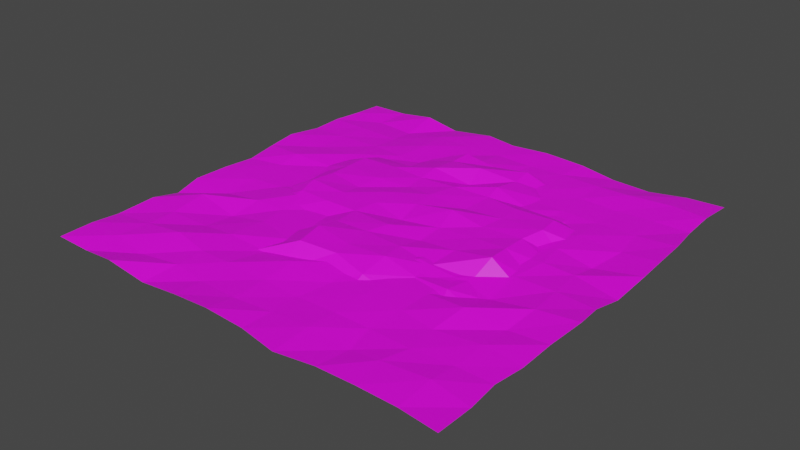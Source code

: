 # Source: Island_1.blend  (saved by Blender 2.92.15; exported with 4.5.12 LTS)
import bpy
from mathutils import Matrix  # noqa: F401  (used for matrix-valued properties, if any)

bpy.ops.wm.read_factory_settings(use_empty=True)
scene = bpy.context.scene
scene.name = 'Scene'

# ---- collections
col_collection = bpy.data.collections.new('Collection'); scene.collection.children.link(col_collection)

# ---- images (referenced by path relative to the original .blend; pixels are not part of the script)
import os
ASSET_DIR = os.environ.get("B2B_ASSET_DIR", "")  # directory of the original .blend (textures are referenced by path, not embedded)
HERE = os.path.dirname(os.path.abspath(__file__))  # packed textures are extracted next to this script under _unpacked/

def load_image(name, relpath, width, height, colorspace="sRGB"):
    """Load a texture the original file referenced (path relative to the .blend, or extracted next to this script)."""
    p = next((c for c in (os.path.join(HERE, relpath), os.path.join(ASSET_DIR, relpath)) if relpath and os.path.exists(c)), "")
    if p:
        img = bpy.data.images.load(p, check_existing=True)
        img.name = name
    else:  # same state as the original file: an image datablock whose file is absent (Cycles renders it pink)
        img = bpy.data.images.new(name, width, height)
        img.source = "FILE"
        img.filepath = "//" + (relpath or name)
    img.colorspace_settings.name = colorspace
    return img
img_lospec500_1x_png = load_image('lospec500-1x.png', 'lospec500-1x.png', 1024, 1024, 'sRGB')

# ---- materials (node trees are filled in below, after node groups)
mat_material_001 = bpy.data.materials.new('Material.001')
mat_material_001.use_transparent_shadow = False

# ---- material node trees
mat_material_001.use_nodes = True; mat_material_001.node_tree.nodes.clear()
_N = mat_material_001.node_tree.nodes; _L = mat_material_001.node_tree.links
n0 = _N.new('ShaderNodeBsdfPrincipled'); n0.name = 'Principled BSDF'; n0.location = (10, 300)
n0.distribution = 'GGX'
n0.subsurface_method = 'BURLEY'
n0.inputs[3].default_value = 1.45
n0.inputs[27].default_value = (0.0, 0.0, 0.0, 1.0)
n0.inputs[28].default_value = 1.0
n1 = _N.new('ShaderNodeOutputMaterial'); n1.name = 'Material Output'; n1.location = (300, 300)
n2 = _N.new('ShaderNodeTexImage'); n2.name = 'Image Texture'; n2.location = (-330, 204)
n2.image = img_lospec500_1x_png
n2.interpolation = 'Closest'
_L.new(n0.outputs[0], n1.inputs[0])
_L.new(n2.outputs[0], n0.inputs[0])
n1.is_active_output = True

# ---- world
world_world = bpy.data.worlds.new('World'); scene.world = world_world
world_world.use_nodes = True; world_world.node_tree.nodes.clear()
_N = world_world.node_tree.nodes; _L = world_world.node_tree.links
n0 = _N.new('ShaderNodeOutputWorld'); n0.name = 'World Output'; n0.location = (300, 300)
n1 = _N.new('ShaderNodeBackground'); n1.name = 'Background'; n1.location = (10, 300)
n1.inputs[0].default_value = (0.05088, 0.05088, 0.05088, 1.0)
_L.new(n1.outputs[0], n0.inputs[0])
n0.is_active_output = True
world_world.color = (0.05088, 0.05088, 0.05088)
world_world.use_sun_shadow = False
world_world.sun_shadow_jitter_overblur = 0.0

# ---- meshes
me_plane = bpy.data.meshes.new('Plane')
me_plane.from_pydata([(-1.491, -1.494, -0.1652), (1.513, -1.559, -0.1617), (-1.467, 1.467, -0.1839), (1.469, 1.541, -0.1768), (-1.535, 1.314, -0.1957), (-1.535, 1.018, -0.1336), (-1.527, 0.7941, -0.2129), (-1.506, 0.5414, -0.1433), (-1.489, 0.2749, -0.1075), (-1.501, 0.04672, -0.1491), (-1.484, -0.2757, -0.1523), (-1.495, -0.4652, -0.1515), (-1.501, -0.7126, -0.1724), (-1.492, -0.971, -0.1705), (-1.51, -1.189, -0.1854), (1.504, -1.247, -0.2135), (1.503, -1.004, -0.1989), (1.525, -0.7252, -0.1626), (1.47, -0.4507, -0.1564), (1.472, -0.2446, -0.1631), (1.52, 0.06043, -0.161), (1.455, 0.3021, -0.2174), (1.494, 0.544, -0.149), (1.516, 0.7819, -0.1934), (1.545, 0.9857, -0.1607), (1.496, 1.282, -0.1626), (-1.123, -1.5, -0.1671), (-0.7893, -1.519, -0.1376), (-0.3816, -1.504, -0.193), (0.02625, -1.514, -0.219), (0.3747, -1.502, -0.2103), (0.7243, -1.532, -0.1773), (1.15, -1.491, -0.2162), (1.161, 1.534, -0.1491), (0.7458, 1.49, -0.1892), (0.3827, 1.521, -0.2081), (0.003937, 1.493, -0.2271), (-0.4104, 1.494, -0.2339), (-0.7532, 1.475, -0.1885), (-1.125, 1.5, -0.1711), (1.164, -1.173, -0.1367), (0.7506, -1.214, -0.1712), (0.3965, -1.24, -0.04879), (0.04423, -1.182, 0.008668), (-0.3327, -1.241, 0.02866), (-0.7277, -1.219, -0.1436), (-1.159, -1.194, -0.1732), (1.1, -0.9787, -0.04777), (0.7504, -0.9628, -0.06684), (0.4194, -0.9673, 0.01963), (0.02409, -0.9993, 0.01406), (-0.383, -0.9493, 0.04487), (-0.7232, -0.9945, -0.1205), (-1.084, -0.9683, -0.08915), (1.126, -0.6528, -0.08677), (0.7464, -0.7563, -0.0418), (0.377, -0.7225, -0.0004293), (-0.03239, -0.7016, 0.004794), (-0.3771, -0.7124, -0.0008293), (-0.7605, -0.734, -0.116), (-1.126, -0.7483, -0.1041), (1.166, -0.4427, 0.04887), (0.7867, -0.463, -0.008856), (0.3974, -0.4605, -0.04478), (0.04656, -0.485, 0.0137), (-0.4046, -0.4399, -0.006595), (-0.7468, -0.4511, -0.005309), (-1.103, -0.4285, -0.01096), (1.135, -0.19, 0.01952), (0.7816, -0.1744, -0.002343), (0.402, -0.1867, -0.02284), (0.001029, -0.2506, -0.04839), (-0.3517, -0.201, 0.003023), (-0.7437, -0.2382, 0.006614), (-1.146, -0.2207, 0.01913), (1.121, 0.08735, -0.00114), (0.7152, 0.0384, -0.0007272), (0.354, 0.0613, 0.04982), (-0.02884, 0.01279, 0.007987), (-0.3691, 0.064, 0.01276), (-0.7388, -0.0116, -0.02075), (-1.122, 0.035, 0.005011), (1.185, 0.3134, 0.01606), (0.7568, 0.29, 0.002068), (0.3498, 0.2652, -0.02074), (-0.05782, 0.2574, 0.009381), (-0.3732, 0.3077, -0.02465), (-0.7045, 0.2341, 0.008), (-1.117, 0.2705, 0.009243), (1.151, 0.5583, 0.006367), (0.7416, 0.5308, 0.004412), (0.3902, 0.5958, -0.008517), (0.002352, 0.5481, 0.004782), (-0.3904, 0.5372, -0.01025), (-0.7484, 0.5551, -0.002023), (-1.125, 0.5167, 0.006259), (1.128, 0.7387, -0.08967), (0.7329, 0.7656, -0.08942), (0.3624, 0.7679, 0.02983), (0.006018, 0.7979, -0.06387), (-0.392, 0.7524, 0.02396), (-0.7132, 0.7583, -0.05483), (-1.137, 0.7781, -0.07823), (1.163, 1.055, -0.09414), (0.7331, 1.038, -0.0873), (0.3773, 1.068, -0.01482), (-0.01332, 1.012, 0.03689), (-0.377, 1.036, 0.002041), (-0.7541, 1.037, -0.09458), (-1.148, 1.018, -0.1086), (1.165, 1.275, -0.1886), (0.7969, 1.308, -0.1566), (0.3672, 1.288, 0.004703), (-0.02026, 1.262, -0.0385), (-0.3696, 1.262, 0.0115), (-0.7417, 1.244, -0.194), (-1.118, 1.291, -0.1753)], [], [(110, 25, 3, 33), (32, 1, 15, 40), (40, 15, 16, 47), (47, 16, 17, 54), (54, 17, 18, 61), (61, 18, 19, 68), (68, 19, 20, 75), (75, 20, 21, 82), (82, 21, 22, 89), (89, 22, 23, 96), (96, 23, 24, 103), (103, 24, 25, 110), (5, 109, 116, 4), (109, 108, 115, 116), (108, 107, 114, 115), (107, 106, 113, 114), (106, 105, 112, 113), (105, 104, 111, 112), (104, 103, 110, 111), (6, 102, 109, 5), (102, 101, 108, 109), (101, 100, 107, 108), (100, 99, 106, 107), (99, 98, 105, 106), (98, 97, 104, 105), (97, 96, 103, 104), (7, 95, 102, 6), (95, 94, 101, 102), (94, 93, 100, 101), (93, 92, 99, 100), (92, 91, 98, 99), (91, 90, 97, 98), (90, 89, 96, 97), (8, 88, 95, 7), (88, 87, 94, 95), (87, 86, 93, 94), (86, 85, 92, 93), (85, 84, 91, 92), (84, 83, 90, 91), (83, 82, 89, 90), (9, 81, 88, 8), (81, 80, 87, 88), (80, 79, 86, 87), (79, 78, 85, 86), (78, 77, 84, 85), (77, 76, 83, 84), (76, 75, 82, 83), (10, 74, 81, 9), (74, 73, 80, 81), (73, 72, 79, 80), (72, 71, 78, 79), (71, 70, 77, 78), (70, 69, 76, 77), (69, 68, 75, 76), (11, 67, 74, 10), (67, 66, 73, 74), (66, 65, 72, 73), (65, 64, 71, 72), (64, 63, 70, 71), (63, 62, 69, 70), (62, 61, 68, 69), (12, 60, 67, 11), (60, 59, 66, 67), (59, 58, 65, 66), (58, 57, 64, 65), (57, 56, 63, 64), (56, 55, 62, 63), (55, 54, 61, 62), (13, 53, 60, 12), (53, 52, 59, 60), (52, 51, 58, 59), (51, 50, 57, 58), (50, 49, 56, 57), (49, 48, 55, 56), (48, 47, 54, 55), (14, 46, 53, 13), (46, 45, 52, 53), (45, 44, 51, 52), (44, 43, 50, 51), (43, 42, 49, 50), (42, 41, 48, 49), (41, 40, 47, 48), (0, 26, 46, 14), (26, 27, 45, 46), (27, 28, 44, 45), (28, 29, 43, 44), (29, 30, 42, 43), (30, 31, 41, 42), (31, 32, 40, 41), (4, 116, 39, 2), (116, 115, 38, 39), (115, 114, 37, 38), (114, 113, 36, 37), (113, 112, 35, 36), (112, 111, 34, 35), (111, 110, 33, 34)])
_uv = me_plane.uv_layers.new(name='UVMap')
_uv.uv.foreach_set('vector', [0.3665, 0.4008, 0.3665, 0.4008, 0.3665, 0.4008, 0.3665, 0.4008, 0.3665, 0.4008, 0.3665, 0.4008, 0.3665, 0.4008, 0.3665, 0.4008, 0.3665, 0.4008, 0.3665, 0.4008, 0.3665, 0.4008, 0.3665, 0.4008, 0.3713, 0.4008, 0.3713, 0.4008, 0.3713, 0.4008, 0.3713, 0.4008, 0.3713, 0.4008, 0.3713, 0.4008, 0.3713, 0.4008, 0.3713, 0.4008, 0.3713, 0.4008, 0.3713, 0.4008, 0.3713, 0.4008, 0.3713, 0.4008, 0.3713, 0.4008, 0.3713, 0.4008, 0.3713, 0.4008, 0.3713, 0.4008, 0.3713, 0.4008, 0.3713, 0.4008, 0.3713, 0.4008, 0.3713, 0.4008, 0.3713, 0.4008, 0.3713, 0.4008, 0.3713, 0.4008, 0.3713, 0.4008, 0.3713, 0.4008, 0.3713, 0.4008, 0.3713, 0.4008, 0.3713, 0.4008, 0.3665, 0.4008, 0.3665, 0.4008, 0.3665, 0.4008, 0.3665, 0.4008, 0.3665, 0.4008, 0.3665, 0.4008, 0.3665, 0.4008, 0.3665, 0.4008, 0.3665, 0.4008, 0.3665, 0.4008, 0.3665, 0.4008, 0.3665, 0.4008, 0.3665, 0.4008, 0.3665, 0.4008, 0.3665, 0.4008, 0.3665, 0.4008, 0.3713, 0.4008, 0.3713, 0.4008, 0.3713, 0.4008, 0.3713, 0.4008, 0.4646, 0.5496, 0.4646, 0.5496, 0.4646, 0.5496, 0.4646, 0.5496, 0.4646, 0.5496, 0.4646, 0.5496, 0.4646, 0.5496, 0.4646, 0.5496, 0.3713, 0.4008, 0.3713, 0.4008, 0.3713, 0.4008, 0.3713, 0.4008, 0.3665, 0.4008, 0.3665, 0.4008, 0.3665, 0.4008, 0.3665, 0.4008, 0.3665, 0.4008, 0.3665, 0.4008, 0.3665, 0.4008, 0.3665, 0.4008, 0.3713, 0.4008, 0.3713, 0.4008, 0.3713, 0.4008, 0.3713, 0.4008, 0.3713, 0.4008, 0.3713, 0.4008, 0.3713, 0.4008, 0.3713, 0.4008, 0.4646, 0.5496, 0.4646, 0.5496, 0.4646, 0.5496, 0.4646, 0.5496, 0.4646, 0.5496, 0.4646, 0.5496, 0.4646, 0.5496, 0.4646, 0.5496, 0.3713, 0.4008, 0.3713, 0.4008, 0.3713, 0.4008, 0.3713, 0.4008, 0.3713, 0.4008, 0.3713, 0.4008, 0.3713, 0.4008, 0.3713, 0.4008, 0.3713, 0.4008, 0.3713, 0.4008, 0.3713, 0.4008, 0.3713, 0.4008, 0.3713, 0.4008, 0.3713, 0.4008, 0.3713, 0.4008, 0.3713, 0.4008, 0.3713, 0.4008, 0.3713, 0.4008, 0.3713, 0.4008, 0.3713, 0.4008, 0.4646, 0.5496, 0.4646, 0.5496, 0.4646, 0.5496, 0.4646, 0.5496, 0.4646, 0.5496, 0.4646, 0.5496, 0.4646, 0.5496, 0.4646, 0.5496, 0.3713, 0.4008, 0.3713, 0.4008, 0.3713, 0.4008, 0.3713, 0.4008, 0.3713, 0.4008, 0.3713, 0.4008, 0.3713, 0.4008, 0.3713, 0.4008, 0.3713, 0.4008, 0.3713, 0.4008, 0.3713, 0.4008, 0.3713, 0.4008, 0.4646, 0.5496, 0.4646, 0.5496, 0.4646, 0.5496, 0.4646, 0.5496, 0.4646, 0.5496, 0.4646, 0.5496, 0.4646, 0.5496, 0.4646, 0.5496, 0.4646, 0.5496, 0.4646, 0.5496, 0.4646, 0.5496, 0.4646, 0.5496, 0.4646, 0.5496, 0.4646, 0.5496, 0.4646, 0.5496, 0.4646, 0.5496, 0.4646, 0.5496, 0.4646, 0.5496, 0.4646, 0.5496, 0.4646, 0.5496, 0.4646, 0.5496, 0.4646, 0.5496, 0.4646, 0.5496, 0.4646, 0.5496, 0.3713, 0.4008, 0.3713, 0.4008, 0.3713, 0.4008, 0.3713, 0.4008, 0.4646, 0.5496, 0.4646, 0.5496, 0.4646, 0.5496, 0.4646, 0.5496, 0.4646, 0.5496, 0.4646, 0.5496, 0.4646, 0.5496, 0.4646, 0.5496, 0.4646, 0.5496, 0.4646, 0.5496, 0.4646, 0.5496, 0.4646, 0.5496, 0.4634, 0.5496, 0.4634, 0.5496, 0.4634, 0.5496, 0.4634, 0.5496, 0.4646, 0.5496, 0.4646, 0.5496, 0.4646, 0.5496, 0.4646, 0.5496, 0.4646, 0.5496, 0.4646, 0.5496, 0.4646, 0.5496, 0.4646, 0.5496, 0.3713, 0.4008, 0.3713, 0.4008, 0.3713, 0.4008, 0.3713, 0.4008, 0.4646, 0.5496, 0.4646, 0.5496, 0.4646, 0.5496, 0.4646, 0.5496, 0.4646, 0.5496, 0.4646, 0.5496, 0.4646, 0.5496, 0.4646, 0.5496, 0.4646, 0.5496, 0.4646, 0.5496, 0.4646, 0.5496, 0.4646, 0.5496, 0.4634, 0.5496, 0.4634, 0.5496, 0.4634, 0.5496, 0.4634, 0.5496, 0.4646, 0.5496, 0.4646, 0.5496, 0.4646, 0.5496, 0.4646, 0.5496, 0.4646, 0.5496, 0.4646, 0.5496, 0.4646, 0.5496, 0.4646, 0.5496, 0.3713, 0.4008, 0.3713, 0.4008, 0.3713, 0.4008, 0.3713, 0.4008, 0.4646, 0.5496, 0.4646, 0.5496, 0.4646, 0.5496, 0.4646, 0.5496, 0.4646, 0.5496, 0.4646, 0.5496, 0.4646, 0.5496, 0.4646, 0.5496, 0.4646, 0.5496, 0.4646, 0.5496, 0.4646, 0.5496, 0.4646, 0.5496, 0.4646, 0.5496, 0.4646, 0.5496, 0.4646, 0.5496, 0.4646, 0.5496, 0.4646, 0.5496, 0.4646, 0.5496, 0.4646, 0.5496, 0.4646, 0.5496, 0.4646, 0.5496, 0.4646, 0.5496, 0.4646, 0.5496, 0.4646, 0.5496, 0.3713, 0.4008, 0.3713, 0.4008, 0.3713, 0.4008, 0.3713, 0.4008, 0.4646, 0.8969, 0.4646, 0.8969, 0.4646, 0.8969, 0.4646, 0.8969, 0.4646, 0.8969, 0.4646, 0.8969, 0.4646, 0.8969, 0.4646, 0.8969, 0.4646, 0.5496, 0.4646, 0.5496, 0.4646, 0.5496, 0.4646, 0.5496, 0.4646, 0.5496, 0.4646, 0.5496, 0.4646, 0.5496, 0.4646, 0.5496, 0.3713, 0.4008, 0.3713, 0.4008, 0.3713, 0.4008, 0.3713, 0.4008, 0.3713, 0.4008, 0.3713, 0.4008, 0.3713, 0.4008, 0.3713, 0.4008, 0.3665, 0.4008, 0.3665, 0.4008, 0.3665, 0.4008, 0.3665, 0.4008, 0.3665, 0.4008, 0.3665, 0.4008, 0.3665, 0.4008, 0.3665, 0.4008, 0.4646, 0.8969, 0.4646, 0.8969, 0.4646, 0.8969, 0.4646, 0.8969, 0.4646, 0.5496, 0.4646, 0.5496, 0.4646, 0.5496, 0.4646, 0.5496, 0.4646, 0.5496, 0.4646, 0.5496, 0.4646, 0.5496, 0.4646, 0.5496, 0.3713, 0.4008, 0.3713, 0.4008, 0.3713, 0.4008, 0.3713, 0.4008, 0.3713, 0.4008, 0.3713, 0.4008, 0.3713, 0.4008, 0.3713, 0.4008, 0.3665, 0.4008, 0.3665, 0.4008, 0.3665, 0.4008, 0.3665, 0.4008, 0.3665, 0.4008, 0.3665, 0.4008, 0.3665, 0.4008, 0.3665, 0.4008, 0.4646, 0.8969, 0.4646, 0.8969, 0.4646, 0.8969, 0.4646, 0.8969, 0.4646, 0.5496, 0.4646, 0.5496, 0.4646, 0.5496, 0.4646, 0.5496, 0.4646, 0.5496, 0.4646, 0.5496, 0.4646, 0.5496, 0.4646, 0.5496, 0.3713, 0.4008, 0.3713, 0.4008, 0.3713, 0.4008, 0.3713, 0.4008, 0.3665, 0.4008, 0.3665, 0.4008, 0.3665, 0.4008, 0.3665, 0.4008, 0.3665, 0.4008, 0.3665, 0.4008, 0.3665, 0.4008, 0.3665, 0.4008, 0.3665, 0.4008, 0.3665, 0.4008, 0.3665, 0.4008, 0.3665, 0.4008, 0.3713, 0.4008, 0.3713, 0.4008, 0.3713, 0.4008, 0.3713, 0.4008, 0.3713, 0.4008, 0.3713, 0.4008, 0.3713, 0.4008, 0.3713, 0.4008, 0.3713, 0.4008, 0.3713, 0.4008, 0.3713, 0.4008, 0.3713, 0.4008, 0.3713, 0.4008, 0.3713, 0.4008, 0.3713, 0.4008, 0.3713, 0.4008, 0.3665, 0.4008, 0.3665, 0.4008, 0.3665, 0.4008, 0.3665, 0.4008, 0.3665, 0.4008, 0.3665, 0.4008, 0.3665, 0.4008, 0.3665, 0.4008, 0.3665, 0.4008, 0.3665, 0.4008, 0.3665, 0.4008, 0.3665, 0.4008, 0.3713, 0.4008, 0.3713, 0.4008, 0.3713, 0.4008, 0.3713, 0.4008, 0.3713, 0.4008, 0.3713, 0.4008, 0.3713, 0.4008, 0.3713, 0.4008, 0.3713, 0.4008, 0.3713, 0.4008, 0.3713, 0.4008, 0.3713, 0.4008, 0.3713, 0.4008, 0.3713, 0.4008, 0.3713, 0.4008, 0.3713, 0.4008, 0.3665, 0.4008, 0.3665, 0.4008, 0.3665, 0.4008, 0.3665, 0.4008])
me_plane.materials.append(mat_material_001)
me_plane.use_remesh_fix_poles = True
me_plane.use_remesh_preserve_attributes = False
me_plane.use_mirror_vertex_groups = False
me_plane.update()
me_plane_001 = bpy.data.meshes.new('Plane.001')
me_plane_001.from_pydata([(-1.494, -1.496, 0.004269), (1.51, -1.542, 0.006729), (-1.477, 1.476, -0.009084), (1.478, 1.529, -0.00402), (-1.253, -1.48, -0.01756), (-0.9795, -1.513, 0.0268), (-0.7008, -1.495, -0.02984), (-0.4133, -1.497, 0.0004973), (-0.1288, -1.508, 0.0261), (0.1359, -1.493, -0.003663), (0.4203, -1.544, -0.005921), (0.6851, -1.501, -0.005332), (0.9539, -1.499, -0.0008844), (1.233, -1.505, 0.0004539), (1.22, 1.517, -0.01017), (0.9577, 1.476, -0.03023), (0.684, 1.471, -0.01984), (0.4269, 1.492, 0.006127), (0.1149, 1.509, 0.009417), (-0.1566, 1.478, 0.004657), (-0.3947, 1.517, 0.006129), (-0.7137, 1.511, -0.03417), (-0.9589, 1.505, 0.01469), (-1.216, 1.497, -0.01588), (-1.468, 1.233, 0.00748), (-1.503, 1.035, 0.006132), (-1.499, 0.8074, 0.002906), (-1.528, 0.5635, 0.02397), (-1.505, 0.3436, 0.01307), (-1.481, 0.1056, -0.005442), (-1.5, -0.1166, 0.0007716), (-1.518, -0.3689, -0.00438), (-1.482, -0.5707, -0.03218), (-1.474, -0.7833, 0.01576), (-1.503, -1.046, -0.01291), (-1.494, -1.254, 0.008374), (1.503, -1.274, -0.005228), (1.475, -1.043, -0.01007), (1.498, -0.8253, -0.0124), (1.5, -0.5769, 1.18e-05), (1.528, -0.3174, 0.02464), (1.5, -0.116, -9.821e-09), (1.515, 0.09628, -0.03485), (1.532, 0.369, 0.006191), (1.53, 0.5573, 0.02047), (1.516, 0.8038, 0.0197), (1.475, 1.052, -0.001479), (1.482, 1.258, 0.02473), (-1.227, -1.269, 0.01111), (-1.196, -1.041, 0.01402), (-1.21, -0.8333, 0.01005), (-1.233, -0.5668, 0.03205), (-1.208, -0.3683, -0.02725), (-1.198, -0.1189, -0.004825), (-1.226, 0.1587, -0.003125), (-1.23, 0.3156, 0.02899), (-1.226, 0.5705, -0.0003066), (-1.25, 0.8162, 0.003424), (-1.229, 1.039, -0.0005924), (-1.235, 1.255, -0.024), (-0.9554, -1.294, -0.01553), (-0.9252, -1.024, 0.03491), (-0.9283, -0.8074, -0.006326), (-0.9385, -0.5748, -0.03199), (-0.9213, -0.3615, 0.009782), (-0.9757, -0.09857, -0.00471), (-0.9522, 0.1242, -0.003792), (-0.9388, 0.3712, -0.007826), (-0.9471, 0.5937, 0.01394), (-0.932, 0.8356, -0.001674), (-0.9352, 1.058, -0.01631), (-0.9538, 1.243, -0.03456), (-0.6652, -1.26, 0.002159), (-0.6773, -1.056, 0.004724), (-0.697, -0.8128, 0.01366), (-0.6846, -0.5406, -0.0008146), (-0.7067, -0.3448, -0.0005195), (-0.6968, -0.0977, 0.03559), (-0.7024, 0.09842, 0.005705), (-0.6776, 0.3658, 0.009113), (-0.6738, 0.5425, -0.01482), (-0.6793, 0.8066, 0.003579), (-0.6389, 1.058, 0.01147), (-0.6769, 1.272, 0.001477), (-0.4271, -1.285, -0.01482), (-0.4504, -1.059, 0.006701), (-0.4078, -0.7926, -0.01761), (-0.3766, -0.6144, 0.005714), (-0.4036, -0.3576, 0.006602), (-0.3908, -0.09983, 0.004548), (-0.4151, 0.1113, 0.003151), (-0.3982, 0.3885, -0.006084), (-0.4074, 0.5852, 0.003416), (-0.4201, 0.8082, -0.007323), (-0.4079, 1.052, -0.001445), (-0.4091, 1.255, 0.004471), (-0.1343, -1.303, -0.005202), (-0.1485, -1.053, -0.00502), (-0.1454, -0.821, 0.02131), (-0.1321, -0.5688, -0.04562), (-0.1485, -0.3705, 0.01712), (-0.1101, -0.1355, 0.01968), (-0.1449, 0.1094, 0.002975), (-0.1093, 0.3591, -0.008389), (-0.1484, 0.5782, -0.003507), (-0.1347, 0.8305, -0.01058), (-0.1459, 1.021, 0.02635), (-0.1378, 1.269, 0.001458), (0.1334, -1.269, -0.008706), (0.1202, -1.052, -0.0187), (0.1649, -0.8156, -0.01243), (0.1698, -0.5615, 0.01042), (0.1308, -0.3455, 0.003359), (0.1219, -0.133, -0.0275), (0.1402, 0.09765, 0.008218), (0.1423, 0.3155, -0.01632), (0.1416, 0.5799, -0.002992), (0.1302, 0.8019, -0.006481), (0.1089, 1.026, 0.002992), (0.1388, 1.267, -0.005365), (0.406, -1.262, 0.001008), (0.403, -1.051, -0.009857), (0.4094, -0.8084, -0.001819), (0.4066, -0.5753, 0.001343), (0.4302, -0.3458, 0.03904), (0.4175, -0.1158, 0.01538), (0.4144, 0.1163, 0.0171), (0.3977, 0.3508, 0.01181), (0.4368, 0.598, 0.004967), (0.406, 0.8006, -0.004698), (0.4491, 1.01, 0.001341), (0.3896, 1.282, -0.001197), (0.6965, -1.25, -0.0292), (0.6517, -1.044, -0.01677), (0.6798, -0.8064, -0.002328), (0.6858, -0.5765, 0.001163), (0.6881, -0.3361, 0.001921), (0.6861, -0.1098, -0.0112), (0.6788, 0.116, -0.003112), (0.6481, 0.3332, -0.001633), (0.6781, 0.5899, -0.0208), (0.6938, 0.8147, -0.004972), (0.6849, 1.041, -0.00295), (0.6848, 1.264, 0.005808), (0.9092, -1.261, 0.003305), (0.9584, -1.073, 0.0005909), (0.9312, -0.8508, -0.003572), (0.9551, -0.6084, 0.03151), (0.9607, -0.3654, -0.02958), (0.9423, -0.1013, -0.001605), (0.9901, 0.1289, 0.007538), (0.9512, 0.3411, 0.0007364), (0.9563, 0.5743, 0.0001428), (0.9552, 0.8072, -0.007837), (0.9628, 1.037, -0.006794), (0.9229, 1.25, 0.0172), (1.23, -1.241, 0.01864), (1.232, -1.048, -0.00278), (1.233, -0.8022, 0.001827), (1.226, -0.5771, -0.02173), (1.248, -0.3418, 0.008672), (1.223, -0.09549, 0.0001549), (1.194, 0.1503, -0.01354), (1.208, 0.329, -0.03978), (1.265, 0.5701, -0.01142), (1.229, 0.7989, -0.001283), (1.228, 1.044, 0.0003968), (1.238, 1.293, 0.01709)], [], [(167, 47, 3, 14), (24, 59, 23, 2), (59, 71, 22, 23), (71, 83, 21, 22), (83, 95, 20, 21), (95, 107, 19, 20), (107, 119, 18, 19), (119, 131, 17, 18), (131, 143, 16, 17), (143, 155, 15, 16), (155, 167, 14, 15), (12, 13, 156, 144), (144, 156, 157, 145), (145, 157, 158, 146), (146, 158, 159, 147), (147, 159, 160, 148), (148, 160, 161, 149), (149, 161, 162, 150), (150, 162, 163, 151), (151, 163, 164, 152), (152, 164, 165, 153), (153, 165, 166, 154), (154, 166, 167, 155), (11, 12, 144, 132), (132, 144, 145, 133), (133, 145, 146, 134), (134, 146, 147, 135), (135, 147, 148, 136), (136, 148, 149, 137), (137, 149, 150, 138), (138, 150, 151, 139), (139, 151, 152, 140), (140, 152, 153, 141), (141, 153, 154, 142), (142, 154, 155, 143), (10, 11, 132, 120), (120, 132, 133, 121), (121, 133, 134, 122), (122, 134, 135, 123), (123, 135, 136, 124), (124, 136, 137, 125), (125, 137, 138, 126), (126, 138, 139, 127), (127, 139, 140, 128), (128, 140, 141, 129), (129, 141, 142, 130), (130, 142, 143, 131), (9, 10, 120, 108), (108, 120, 121, 109), (109, 121, 122, 110), (110, 122, 123, 111), (111, 123, 124, 112), (112, 124, 125, 113), (113, 125, 126, 114), (114, 126, 127, 115), (115, 127, 128, 116), (116, 128, 129, 117), (117, 129, 130, 118), (118, 130, 131, 119), (8, 9, 108, 96), (96, 108, 109, 97), (97, 109, 110, 98), (98, 110, 111, 99), (99, 111, 112, 100), (100, 112, 113, 101), (101, 113, 114, 102), (102, 114, 115, 103), (103, 115, 116, 104), (104, 116, 117, 105), (105, 117, 118, 106), (106, 118, 119, 107), (7, 8, 96, 84), (84, 96, 97, 85), (85, 97, 98, 86), (86, 98, 99, 87), (87, 99, 100, 88), (88, 100, 101, 89), (89, 101, 102, 90), (90, 102, 103, 91), (91, 103, 104, 92), (92, 104, 105, 93), (93, 105, 106, 94), (94, 106, 107, 95), (6, 7, 84, 72), (72, 84, 85, 73), (73, 85, 86, 74), (74, 86, 87, 75), (75, 87, 88, 76), (76, 88, 89, 77), (77, 89, 90, 78), (78, 90, 91, 79), (79, 91, 92, 80), (80, 92, 93, 81), (81, 93, 94, 82), (82, 94, 95, 83), (5, 6, 72, 60), (60, 72, 73, 61), (61, 73, 74, 62), (62, 74, 75, 63), (63, 75, 76, 64), (64, 76, 77, 65), (65, 77, 78, 66), (66, 78, 79, 67), (67, 79, 80, 68), (68, 80, 81, 69), (69, 81, 82, 70), (70, 82, 83, 71), (4, 5, 60, 48), (48, 60, 61, 49), (49, 61, 62, 50), (50, 62, 63, 51), (51, 63, 64, 52), (52, 64, 65, 53), (53, 65, 66, 54), (54, 66, 67, 55), (55, 67, 68, 56), (56, 68, 69, 57), (57, 69, 70, 58), (58, 70, 71, 59), (0, 4, 48, 35), (35, 48, 49, 34), (34, 49, 50, 33), (33, 50, 51, 32), (32, 51, 52, 31), (31, 52, 53, 30), (30, 53, 54, 29), (29, 54, 55, 28), (28, 55, 56, 27), (27, 56, 57, 26), (26, 57, 58, 25), (25, 58, 59, 24), (13, 1, 36, 156), (156, 36, 37, 157), (157, 37, 38, 158), (158, 38, 39, 159), (159, 39, 40, 160), (160, 40, 41, 161), (161, 41, 42, 162), (162, 42, 43, 163), (163, 43, 44, 164), (164, 44, 45, 165), (165, 45, 46, 166), (166, 46, 47, 167)])
_uv = me_plane_001.uv_layers.new(name='UVMap')
_uv.uv.foreach_set('vector', [0.6807, 0.4504, 0.6807, 0.4504, 0.6807, 0.4504, 0.6807, 0.4504, 0.6807, 0.4504, 0.6807, 0.4504, 0.6807, 0.4504, 0.6807, 0.4504, 0.6807, 0.4504, 0.6807, 0.4504, 0.6807, 0.4504, 0.6807, 0.4504, 0.6807, 0.4504, 0.6807, 0.4504, 0.6807, 0.4504, 0.6807, 0.4504, 0.6807, 0.4504, 0.6807, 0.4504, 0.6807, 0.4504, 0.6807, 0.4504, 0.6807, 0.4504, 0.6807, 0.4504, 0.6807, 0.4504, 0.6807, 0.4504, 0.6807, 0.4504, 0.6807, 0.4504, 0.6807, 0.4504, 0.6807, 0.4504, 0.6807, 0.4504, 0.6807, 0.4504, 0.6807, 0.4504, 0.6807, 0.4504, 0.6807, 0.4504, 0.6807, 0.4504, 0.6807, 0.4504, 0.6807, 0.4504, 0.6807, 0.4504, 0.6807, 0.4504, 0.6807, 0.4504, 0.6807, 0.4504, 0.6807, 0.4504, 0.6807, 0.4504, 0.6807, 0.4504, 0.6807, 0.4504, 0.6807, 0.4504, 0.6807, 0.4504, 0.6807, 0.4504, 0.6807, 0.4504, 0.6807, 0.4504, 0.6807, 0.4504, 0.6807, 0.4504, 0.6807, 0.4504, 0.6807, 0.4504, 0.6807, 0.4504, 0.6807, 0.4504, 0.6807, 0.4504, 0.6807, 0.4504, 0.6807, 0.4504, 0.6807, 0.4504, 0.6807, 0.4504, 0.6807, 0.4504, 0.6807, 0.4504, 0.6807, 0.4504, 0.6807, 0.4504, 0.6807, 0.4504, 0.6807, 0.4504, 0.6807, 0.4504, 0.6807, 0.4504, 0.6807, 0.4504, 0.6807, 0.4504, 0.6807, 0.4504, 0.6807, 0.4504, 0.6807, 0.4504, 0.6807, 0.4504, 0.6807, 0.4504, 0.6807, 0.4504, 0.6807, 0.4504, 0.6807, 0.4504, 0.6807, 0.4504, 0.6807, 0.4504, 0.6807, 0.4504, 0.6807, 0.4504, 0.6807, 0.4504, 0.6807, 0.4504, 0.6807, 0.4504, 0.6807, 0.4504, 0.6807, 0.4504, 0.6807, 0.4504, 0.6807, 0.4504, 0.6807, 0.4504, 0.6807, 0.4504, 0.6807, 0.4504, 0.6807, 0.4504, 0.6807, 0.4504, 0.6807, 0.4504, 0.6807, 0.4504, 0.6807, 0.4504, 0.6807, 0.4504, 0.6807, 0.4504, 0.6807, 0.4504, 0.6807, 0.4504, 0.6807, 0.4504, 0.6807, 0.4504, 0.6807, 0.4504, 0.6807, 0.4504, 0.6807, 0.4504, 0.6807, 0.4504, 0.6807, 0.4504, 0.6807, 0.4504, 0.6807, 0.4504, 0.6807, 0.4504, 0.6807, 0.4504, 0.6807, 0.4504, 0.6807, 0.4504, 0.6807, 0.4504, 0.6807, 0.4504, 0.6807, 0.4504, 0.6807, 0.4504, 0.6807, 0.4504, 0.6807, 0.4504, 0.6807, 0.4504, 0.6807, 0.4504, 0.6807, 0.4504, 0.6807, 0.4504, 0.6807, 0.4504, 0.6807, 0.4504, 0.6807, 0.4504, 0.6807, 0.4504, 0.6807, 0.4504, 0.6807, 0.4504, 0.6807, 0.4504, 0.6807, 0.4504, 0.6807, 0.4504, 0.6807, 0.4504, 0.6807, 0.4504, 0.6807, 0.4504, 0.6807, 0.4504, 0.6807, 0.4504, 0.6807, 0.4504, 0.6807, 0.4504, 0.6807, 0.4504, 0.6807, 0.4504, 0.6807, 0.4504, 0.6807, 0.4504, 0.6807, 0.4504, 0.6807, 0.4504, 0.6807, 0.4504, 0.6807, 0.4504, 0.6807, 0.4504, 0.6807, 0.4504, 0.6807, 0.4504, 0.6807, 0.4504, 0.6807, 0.4504, 0.6807, 0.4504, 0.6807, 0.4504, 0.6807, 0.4504, 0.6807, 0.4504, 0.6807, 0.4504, 0.6807, 0.4504, 0.6807, 0.4504, 0.6807, 0.4504, 0.6807, 0.4504, 0.6807, 0.4504, 0.6807, 0.4504, 0.6807, 0.4504, 0.6807, 0.4504, 0.6807, 0.4504, 0.6807, 0.4504, 0.6807, 0.4504, 0.6807, 0.4504, 0.6807, 0.4504, 0.6807, 0.4504, 0.6807, 0.4504, 0.6807, 0.4504, 0.6807, 0.4504, 0.6807, 0.4504, 0.6807, 0.4504, 0.6807, 0.4504, 0.6807, 0.4504, 0.6807, 0.4504, 0.6807, 0.4504, 0.6807, 0.4504, 0.6807, 0.4504, 0.6807, 0.4504, 0.6807, 0.4504, 0.6807, 0.4504, 0.6807, 0.4504, 0.6807, 0.4504, 0.6807, 0.4504, 0.6807, 0.4504, 0.6807, 0.4504, 0.6807, 0.4504, 0.6807, 0.4504, 0.6807, 0.4504, 0.6807, 0.4504, 0.6807, 0.4504, 0.6807, 0.4504, 0.6807, 0.4504, 0.6807, 0.4504, 0.6807, 0.4504, 0.6807, 0.4504, 0.6807, 0.4504, 0.6807, 0.4504, 0.6807, 0.4504, 0.6807, 0.4504, 0.6807, 0.4504, 0.6807, 0.4504, 0.6807, 0.4504, 0.6807, 0.4504, 0.6807, 0.4504, 0.6807, 0.4504, 0.6807, 0.4504, 0.6807, 0.4504, 0.6807, 0.4504, 0.6807, 0.4504, 0.6807, 0.4504, 0.6807, 0.4504, 0.6807, 0.4504, 0.6807, 0.4504, 0.6807, 0.4504, 0.6807, 0.4504, 0.6807, 0.4504, 0.6807, 0.4504, 0.6807, 0.4504, 0.6807, 0.4504, 0.6807, 0.4504, 0.6807, 0.4504, 0.6807, 0.4504, 0.6807, 0.4504, 0.6807, 0.4504, 0.6807, 0.4504, 0.6807, 0.4504, 0.6807, 0.4504, 0.6807, 0.4504, 0.6807, 0.4504, 0.6807, 0.4504, 0.6807, 0.4504, 0.6807, 0.4504, 0.6807, 0.4504, 0.6807, 0.4504, 0.6807, 0.4504, 0.6807, 0.4504, 0.6807, 0.4504, 0.6807, 0.4504, 0.6807, 0.4504, 0.6807, 0.4504, 0.6807, 0.4504, 0.6807, 0.4504, 0.6807, 0.4504, 0.6807, 0.4504, 0.6807, 0.4504, 0.6807, 0.4504, 0.6807, 0.4504, 0.6807, 0.4504, 0.6807, 0.4504, 0.6807, 0.4504, 0.6807, 0.4504, 0.6807, 0.4504, 0.6807, 0.4504, 0.6807, 0.4504, 0.6807, 0.4504, 0.6807, 0.4504, 0.6807, 0.4504, 0.6807, 0.4504, 0.6807, 0.4504, 0.6807, 0.4504, 0.6807, 0.4504, 0.6807, 0.4504, 0.6807, 0.4504, 0.6807, 0.4504, 0.6807, 0.4504, 0.6807, 0.4504, 0.6807, 0.4504, 0.6807, 0.4504, 0.6807, 0.4504, 0.6807, 0.4504, 0.6807, 0.4504, 0.6807, 0.4504, 0.6807, 0.4504, 0.6807, 0.4504, 0.6807, 0.4504, 0.6807, 0.4504, 0.6807, 0.4504, 0.6807, 0.4504, 0.6807, 0.4504, 0.6807, 0.4504, 0.6807, 0.4504, 0.6807, 0.4504, 0.6807, 0.4504, 0.6807, 0.4504, 0.6807, 0.4504, 0.6807, 0.4504, 0.6807, 0.4504, 0.6807, 0.4504, 0.6807, 0.4504, 0.6807, 0.4504, 0.6807, 0.4504, 0.6807, 0.4504, 0.6807, 0.4504, 0.6807, 0.4504, 0.6807, 0.4504, 0.6807, 0.4504, 0.6807, 0.4504, 0.6807, 0.4504, 0.6807, 0.4504, 0.6807, 0.4504, 0.6807, 0.4504, 0.6807, 0.4504, 0.6807, 0.4504, 0.6807, 0.4504, 0.6807, 0.4504, 0.6807, 0.4504, 0.6807, 0.4504, 0.6807, 0.4504, 0.6807, 0.4504, 0.6807, 0.4504, 0.6807, 0.4504, 0.6807, 0.4504, 0.6807, 0.4504, 0.6807, 0.4504, 0.6807, 0.4504, 0.6807, 0.4504, 0.6807, 0.4504, 0.6807, 0.4504, 0.6807, 0.4504, 0.6807, 0.4504, 0.6807, 0.4504, 0.6807, 0.4504, 0.6807, 0.4504, 0.6807, 0.4504, 0.6807, 0.4504, 0.6807, 0.4504, 0.6807, 0.4504, 0.6807, 0.4504, 0.6807, 0.4504, 0.6807, 0.4504, 0.6807, 0.4504, 0.6807, 0.4504, 0.6807, 0.4504, 0.6807, 0.4504, 0.6807, 0.4504, 0.6807, 0.4504, 0.6807, 0.4504, 0.6807, 0.4504, 0.6807, 0.4504, 0.6807, 0.4504, 0.6807, 0.4504, 0.6807, 0.4504, 0.6807, 0.4504, 0.6807, 0.4504, 0.6807, 0.4504, 0.6807, 0.4504, 0.6807, 0.4504, 0.6807, 0.4504, 0.6807, 0.4504, 0.6807, 0.4504, 0.6807, 0.4504, 0.6807, 0.4504, 0.6807, 0.4504, 0.6807, 0.4504, 0.6807, 0.4504, 0.6807, 0.4504, 0.6807, 0.4504, 0.6807, 0.4504, 0.6807, 0.4504, 0.6807, 0.4504, 0.6807, 0.4504, 0.6807, 0.4504, 0.6807, 0.4504, 0.6807, 0.4504, 0.6807, 0.4504, 0.6807, 0.4504, 0.6807, 0.4504, 0.6807, 0.4504, 0.6807, 0.4504, 0.6807, 0.4504, 0.6807, 0.4504, 0.6807, 0.4504, 0.6807, 0.4504, 0.6807, 0.4504, 0.6807, 0.4504, 0.6807, 0.4504, 0.6807, 0.4504, 0.6807, 0.4504, 0.6807, 0.4504, 0.6807, 0.4504, 0.6807, 0.4504, 0.6807, 0.4504, 0.6807, 0.4504, 0.6807, 0.4504, 0.6807, 0.4504, 0.6807, 0.4504, 0.6807, 0.4504, 0.6807, 0.4504, 0.6807, 0.4504, 0.6807, 0.4504, 0.6807, 0.4504, 0.6807, 0.4504, 0.6807, 0.4504, 0.6807, 0.4504, 0.6807, 0.4504, 0.6807, 0.4504, 0.6807, 0.4504, 0.6807, 0.4504, 0.6807, 0.4504, 0.6807, 0.4504, 0.6807, 0.4504, 0.6807, 0.4504, 0.6807, 0.4504, 0.6807, 0.4504, 0.6807, 0.4504, 0.6807, 0.4504, 0.6807, 0.4504, 0.6807, 0.4504, 0.6807, 0.4504, 0.6807, 0.4504, 0.6807, 0.4504, 0.6807, 0.4504, 0.6807, 0.4504, 0.6807, 0.4504, 0.6807, 0.4504, 0.6807, 0.4504, 0.6807, 0.4504, 0.6807, 0.4504, 0.6807, 0.4504, 0.6807, 0.4504, 0.6807, 0.4504, 0.6807, 0.4504, 0.6807, 0.4504, 0.6807, 0.4504, 0.6807, 0.4504, 0.6807, 0.4504, 0.6807, 0.4504, 0.6807, 0.4504, 0.6807, 0.4504, 0.6807, 0.4504, 0.6807, 0.4504, 0.6807, 0.4504, 0.6807, 0.4504, 0.6807, 0.4504, 0.6807, 0.4504, 0.6807, 0.4504, 0.6807, 0.4504, 0.6807, 0.4504, 0.6807, 0.4504, 0.6807, 0.4504, 0.6807, 0.4504, 0.6807, 0.4504, 0.6807, 0.4504, 0.6807, 0.4504, 0.6807, 0.4504, 0.6807, 0.4504, 0.6807, 0.4504, 0.6807, 0.4504, 0.6807, 0.4504, 0.6807, 0.4504, 0.6807, 0.4504, 0.6807, 0.4504, 0.6807, 0.4504, 0.6807, 0.4504, 0.6807, 0.4504, 0.6807, 0.4504, 0.6807, 0.4504, 0.6807, 0.4504, 0.6807, 0.4504, 0.6807, 0.4504, 0.6807, 0.4504, 0.6807, 0.4504, 0.6807, 0.4504, 0.6807, 0.4504, 0.6807, 0.4504, 0.6807, 0.4504, 0.6807, 0.4504, 0.6807, 0.4504, 0.6807, 0.4504, 0.6807, 0.4504, 0.6807, 0.4504, 0.6807, 0.4504, 0.6807, 0.4504, 0.6807, 0.4504, 0.6807, 0.4504, 0.6807, 0.4504, 0.6807, 0.4504, 0.6807, 0.4504, 0.6807, 0.4504, 0.6807, 0.4504, 0.6807, 0.4504, 0.6807, 0.4504, 0.6807, 0.4504, 0.6807, 0.4504, 0.6807, 0.4504, 0.6807, 0.4504, 0.6807, 0.4504, 0.6807, 0.4504, 0.6807, 0.4504, 0.6807, 0.4504, 0.6807, 0.4504, 0.6807, 0.4504, 0.6807, 0.4504, 0.6807, 0.4504, 0.6807, 0.4504, 0.6807, 0.4504, 0.6807, 0.4504, 0.6807, 0.4504, 0.6807, 0.4504, 0.6807, 0.4504, 0.6807, 0.4504, 0.6807, 0.4504, 0.6807, 0.4504, 0.6807, 0.4504, 0.6807, 0.4504, 0.6807, 0.4504, 0.6807, 0.4504, 0.6807, 0.4504, 0.6807, 0.4504, 0.6807, 0.4504, 0.6807, 0.4504, 0.6807, 0.4504, 0.6807, 0.4504, 0.6807, 0.4504, 0.6807, 0.4504, 0.6807, 0.4504, 0.6807, 0.4504, 0.6807, 0.4504, 0.6807, 0.4504, 0.6807, 0.4504, 0.6807, 0.4504, 0.6807, 0.4504, 0.6807, 0.4504, 0.6807, 0.4504, 0.6807, 0.4504, 0.6807, 0.4504, 0.6807, 0.4504, 0.6807, 0.4504, 0.6807, 0.4504, 0.6807, 0.4504, 0.6807, 0.4504, 0.6807, 0.4504, 0.6807, 0.4504, 0.6807, 0.4504, 0.6807, 0.4504, 0.6807, 0.4504, 0.6807, 0.4504, 0.6807, 0.4504, 0.6807, 0.4504, 0.6807, 0.4504, 0.6807, 0.4504, 0.6807, 0.4504, 0.6807, 0.4504, 0.6807, 0.4504, 0.6807, 0.4504, 0.6807, 0.4504, 0.6807, 0.4504, 0.6807, 0.4504, 0.6807, 0.4504, 0.6807, 0.4504, 0.6807, 0.4504, 0.6807, 0.4504, 0.6807, 0.4504, 0.6807, 0.4504, 0.6807, 0.4504, 0.6807, 0.4504, 0.6807, 0.4504, 0.6807, 0.4504, 0.6807, 0.4504, 0.6807, 0.4504, 0.6807, 0.4504, 0.6807, 0.4504, 0.6807, 0.4504, 0.6807, 0.4504, 0.6807, 0.4504, 0.6807, 0.4504])
me_plane_001.materials.append(mat_material_001)
me_plane_001.use_remesh_fix_poles = True
me_plane_001.use_remesh_preserve_attributes = False
me_plane_001.use_mirror_vertex_groups = False
me_plane_001.update()

# ---- objects
ob_plane = bpy.data.objects.new('Plane', me_plane)
ob_plane_001 = bpy.data.objects.new('Plane.001', me_plane_001)

# ---- transforms, parenting, visibility, modifiers, constraints
ob_plane.location = (0.0, 0.0, 0.0)
ob_plane.lineart.crease_threshold = 0.0
ob_plane_001.location = (0.0, -0.26, -0.07437)
ob_plane_001.scale = (1.463, 1.463, 1.463)
ob_plane_001.lineart.crease_threshold = 0.0

# ---- collection membership
col_collection.objects.link(ob_plane)
col_collection.objects.link(ob_plane_001)

# ---- scene / render settings (as saved in the file)
scene.frame_start = 1; scene.frame_end = 250; scene.frame_set(1)
scene.render.engine = 'BLENDER_EEVEE_NEXT'
scene.cycles.use_denoising = False
scene.cycles.samples = 128
scene.cycles.sampling_pattern = 'TABULATED_SOBOL'
scene.cycles.use_adaptive_sampling = False
scene.cycles.use_light_tree = False
scene.view_settings.view_transform = 'Filmic'
bpy.context.view_layer.update()

# ---- added for rendering (the .blend has no active camera and no usable light): camera, sun
cam_auto = bpy.data.cameras.new('AutoCamera')
cam_auto.lens = 50.0
cam_auto.sensor_width = 36.0
cam_auto.clip_end = 1000.0
ob_auto_camera = bpy.data.objects.new('AutoCamera', cam_auto)
scene.collection.objects.link(ob_auto_camera)
ob_auto_camera.location = (5.87939, -7.32312, 4.6094)
ob_auto_camera.rotation_euler = (1.09748, -7.21219e-08, 0.694738)
scene.camera = ob_auto_camera
light_auto_sun = bpy.data.lights.new('AutoSun', 'SUN')
light_auto_sun.energy = 3.0
light_auto_sun.angle = 0.0523599
ob_auto_sun = bpy.data.objects.new('AutoSun', light_auto_sun)
scene.collection.objects.link(ob_auto_sun)
ob_auto_sun.rotation_euler = (0.872665, 0.174533, 0.523599)
bpy.context.view_layer.update()

